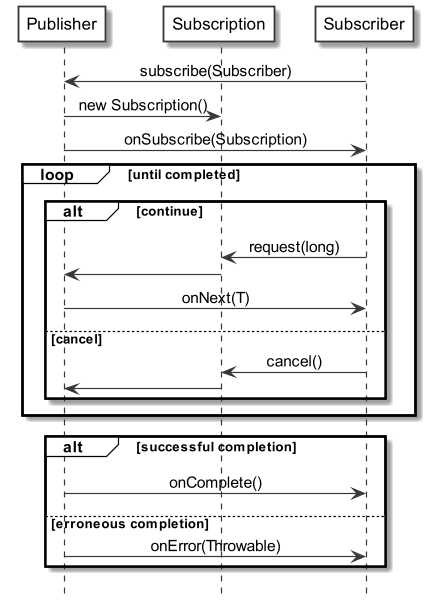

The diagram above was rendered by PlantUML. Its source (embedded in the PNG):
@startuml

scale 1.2
hide footbox

!pragma teoz true

skinparam monochrome true
skinparam defaultFontName Source Sans Pro
skinparam sequenceMessageAlign center
skinparam participantBackgroundColor #white
skinparam noteBackgroundColor #white
skinparam sequenceGroupBackgroundColor #white
skinparam participantPadding 10

participant Publisher
participant Subscription
participant Subscriber

Subscriber -> Publisher : subscribe(Subscriber)
Publisher -> Subscription : new Subscription()
Publisher -> Subscriber : onSubscribe(Subscription)

loop until completed
    alt continue
        Subscriber -> Subscription : request(long)
        Subscription -> Publisher
        Publisher -> Subscriber : onNext(T)
    else cancel
        Subscriber -> Subscription : cancel()
        Subscription -> Publisher
    end
end

alt successful completion
    Publisher -> Subscriber : onComplete()
else erroneous completion
    Publisher -> Subscriber : onError(Throwable)
end

@enduml